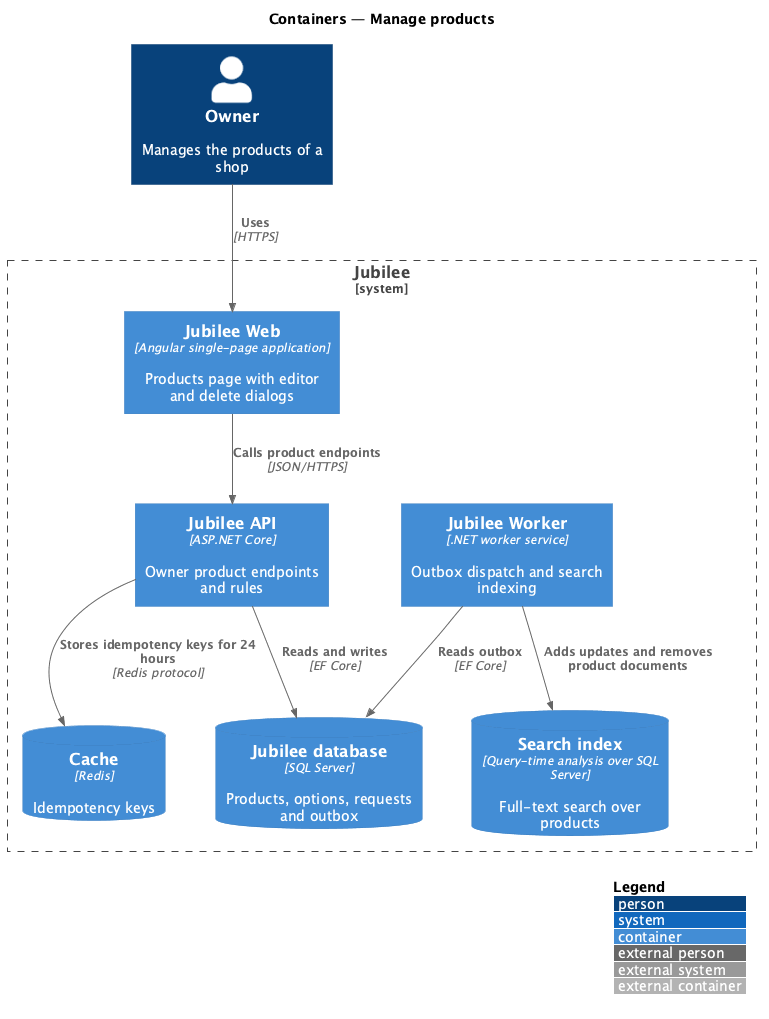

The diagram above was rendered by PlantUML. Its source (embedded in the PNG):
@startuml
!include <C4/C4_Container>
LAYOUT_WITH_LEGEND()
title Containers — Manage products

Person(owner, "Owner", "Manages the products of a shop")
System_Boundary(jubilee, "Jubilee") {
  Container(web, "Jubilee Web", "Angular single-page application", "Products page with editor and delete dialogs")
  Container(api, "Jubilee API", "ASP.NET Core", "Owner product endpoints and rules")
  Container(worker, "Jubilee Worker", ".NET worker service", "Outbox dispatch and search indexing")
  ContainerDb(db, "Jubilee database", "SQL Server", "Products, options, requests and outbox")
  ContainerDb(cache, "Cache", "Redis", "Idempotency keys")
  ContainerDb(search, "Search index", "Query-time analysis over SQL Server", "Full-text search over products")
}
Rel(owner, web, "Uses", "HTTPS")
Rel(web, api, "Calls product endpoints", "JSON/HTTPS")
Rel(api, db, "Reads and writes", "EF Core")
Rel(api, cache, "Stores idempotency keys for 24 hours", "Redis protocol")
Rel(worker, db, "Reads outbox", "EF Core")
Rel(worker, search, "Adds updates and removes product documents")
@enduml